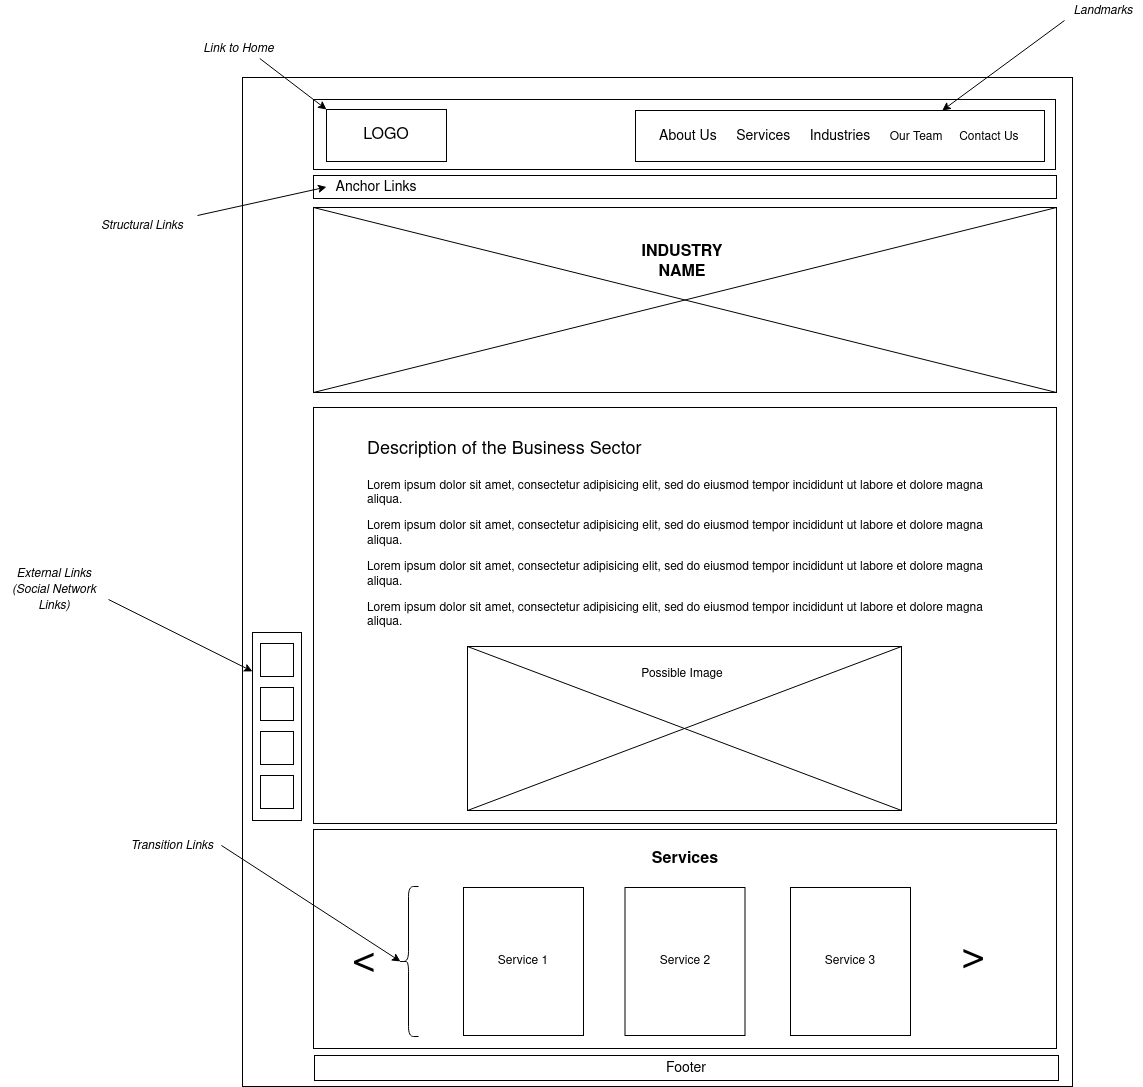

The diagram above was exported from draw.io. Its source (the exported page's mxGraphModel, read from the mxfile embedded in the PNG):
<mxGraphModel dx="1750" dy="1108" grid="0" gridSize="10" guides="1" tooltips="1" connect="1" arrows="1" fold="1" page="0" pageScale="1" pageWidth="850" pageHeight="1100" math="0" shadow="0">
  <root>
    <mxCell id="0" />
    <mxCell id="1" parent="0" />
    <mxCell id="5kIRc8xwy0Dr3KUUknD_-1" value="" style="rounded=0;whiteSpace=wrap;html=1;fillColor=none;" parent="1" vertex="1">
      <mxGeometry x="14" y="-75" width="830" height="1009" as="geometry" />
    </mxCell>
    <mxCell id="5kIRc8xwy0Dr3KUUknD_-2" value="" style="rounded=0;whiteSpace=wrap;html=1;fillColor=none;" parent="1" vertex="1">
      <mxGeometry x="85" y="-53" width="742" height="70" as="geometry" />
    </mxCell>
    <mxCell id="5kIRc8xwy0Dr3KUUknD_-3" value="&lt;font style=&quot;font-size: 16px&quot;&gt;LOGO&lt;/font&gt;" style="rounded=0;whiteSpace=wrap;html=1;fillColor=none;" parent="1" vertex="1">
      <mxGeometry x="98" y="-43" width="120" height="52" as="geometry" />
    </mxCell>
    <mxCell id="5kIRc8xwy0Dr3KUUknD_-4" value="" style="rounded=0;whiteSpace=wrap;html=1;strokeColor=#000000;fillColor=none;" parent="1" vertex="1">
      <mxGeometry x="407" y="-42" width="409" height="51" as="geometry" />
    </mxCell>
    <mxCell id="5kIRc8xwy0Dr3KUUknD_-5" value="&lt;font style=&quot;font-size: 14px&quot;&gt;About Us&amp;nbsp;&amp;nbsp;&amp;nbsp;&amp;nbsp; Services&amp;nbsp;&amp;nbsp;&amp;nbsp;&amp;nbsp; Industries&amp;nbsp;&amp;nbsp;&amp;nbsp;&amp;nbsp; &lt;/font&gt;Our Team&amp;nbsp;&amp;nbsp;&amp;nbsp;&amp;nbsp; Contact Us" style="text;html=1;strokeColor=none;fillColor=none;align=left;verticalAlign=middle;whiteSpace=wrap;rounded=0;" parent="1" vertex="1">
      <mxGeometry x="429" y="-26.5" width="373" height="20" as="geometry" />
    </mxCell>
    <mxCell id="5kIRc8xwy0Dr3KUUknD_-6" value="&lt;i&gt;Landmarks&lt;/i&gt;" style="text;html=1;strokeColor=none;fillColor=none;align=center;verticalAlign=middle;whiteSpace=wrap;rounded=0;" parent="1" vertex="1">
      <mxGeometry x="836" y="-152" width="78" height="20" as="geometry" />
    </mxCell>
    <mxCell id="5kIRc8xwy0Dr3KUUknD_-7" value="" style="endArrow=classic;html=1;entryX=0.75;entryY=0;entryDx=0;entryDy=0;exitX=0;exitY=1;exitDx=0;exitDy=0;" parent="1" source="5kIRc8xwy0Dr3KUUknD_-6" target="5kIRc8xwy0Dr3KUUknD_-4" edge="1">
      <mxGeometry width="50" height="50" relative="1" as="geometry">
        <mxPoint x="879" y="-68" as="sourcePoint" />
        <mxPoint x="929" y="-118" as="targetPoint" />
      </mxGeometry>
    </mxCell>
    <mxCell id="5kIRc8xwy0Dr3KUUknD_-8" value="" style="endArrow=classic;html=1;entryX=0;entryY=0;entryDx=0;entryDy=0;exitX=0.75;exitY=1;exitDx=0;exitDy=0;" parent="1" source="5kIRc8xwy0Dr3KUUknD_-9" target="5kIRc8xwy0Dr3KUUknD_-3" edge="1">
      <mxGeometry width="50" height="50" relative="1" as="geometry">
        <mxPoint x="18" y="-91.00000000000011" as="sourcePoint" />
        <mxPoint x="68" y="-141" as="targetPoint" />
      </mxGeometry>
    </mxCell>
    <mxCell id="5kIRc8xwy0Dr3KUUknD_-9" value="&lt;i&gt;Link to Home&lt;/i&gt;" style="text;html=1;strokeColor=none;fillColor=none;align=center;verticalAlign=middle;whiteSpace=wrap;rounded=0;" parent="1" vertex="1">
      <mxGeometry x="-31" y="-114" width="83" height="20" as="geometry" />
    </mxCell>
    <mxCell id="5kIRc8xwy0Dr3KUUknD_-10" value="" style="rounded=0;whiteSpace=wrap;html=1;fillColor=none;strokeColor=#000000;" parent="1" vertex="1">
      <mxGeometry x="85" y="23" width="743" height="23" as="geometry" />
    </mxCell>
    <mxCell id="5kIRc8xwy0Dr3KUUknD_-11" value="&lt;font style=&quot;font-size: 14px&quot;&gt;Anchor Links&lt;/font&gt;" style="text;html=1;strokeColor=none;fillColor=none;align=center;verticalAlign=middle;whiteSpace=wrap;rounded=0;" parent="1" vertex="1">
      <mxGeometry x="98" y="26.5" width="100" height="16" as="geometry" />
    </mxCell>
    <mxCell id="5kIRc8xwy0Dr3KUUknD_-12" value="&lt;i&gt;Structural Links&lt;/i&gt;" style="text;html=1;strokeColor=none;fillColor=none;align=center;verticalAlign=middle;whiteSpace=wrap;rounded=0;" parent="1" vertex="1">
      <mxGeometry x="-141" y="63" width="110" height="20" as="geometry" />
    </mxCell>
    <mxCell id="5kIRc8xwy0Dr3KUUknD_-13" value="" style="endArrow=classic;html=1;entryX=0;entryY=0.5;entryDx=0;entryDy=0;exitX=1;exitY=0;exitDx=0;exitDy=0;" parent="1" source="5kIRc8xwy0Dr3KUUknD_-12" target="5kIRc8xwy0Dr3KUUknD_-11" edge="1">
      <mxGeometry width="50" height="50" relative="1" as="geometry">
        <mxPoint x="-22" y="31.999999999999886" as="sourcePoint" />
        <mxPoint x="28" y="-18" as="targetPoint" />
      </mxGeometry>
    </mxCell>
    <mxCell id="5kIRc8xwy0Dr3KUUknD_-14" value="" style="rounded=0;whiteSpace=wrap;html=1;fillColor=none;strokeColor=#000000;" parent="1" vertex="1">
      <mxGeometry x="85" y="55" width="743" height="185" as="geometry" />
    </mxCell>
    <mxCell id="5kIRc8xwy0Dr3KUUknD_-15" value="" style="endArrow=none;html=1;entryX=0;entryY=0;entryDx=0;entryDy=0;exitX=1;exitY=1;exitDx=0;exitDy=0;" parent="1" source="5kIRc8xwy0Dr3KUUknD_-14" target="5kIRc8xwy0Dr3KUUknD_-14" edge="1">
      <mxGeometry width="50" height="50" relative="1" as="geometry">
        <mxPoint x="494" y="106" as="sourcePoint" />
        <mxPoint x="544" y="56" as="targetPoint" />
      </mxGeometry>
    </mxCell>
    <mxCell id="5kIRc8xwy0Dr3KUUknD_-16" value="" style="endArrow=none;html=1;entryX=1;entryY=0;entryDx=0;entryDy=0;exitX=0;exitY=1;exitDx=0;exitDy=0;" parent="1" source="5kIRc8xwy0Dr3KUUknD_-14" target="5kIRc8xwy0Dr3KUUknD_-14" edge="1">
      <mxGeometry width="50" height="50" relative="1" as="geometry">
        <mxPoint x="494" y="106" as="sourcePoint" />
        <mxPoint x="544" y="56" as="targetPoint" />
      </mxGeometry>
    </mxCell>
    <mxCell id="5kIRc8xwy0Dr3KUUknD_-17" value="&lt;b&gt;&lt;font style=&quot;font-size: 16px&quot;&gt;INDUSTRY NAME&lt;br&gt;&lt;/font&gt;&lt;/b&gt;" style="text;html=1;strokeColor=none;fillColor=none;align=center;verticalAlign=middle;whiteSpace=wrap;rounded=0;" parent="1" vertex="1">
      <mxGeometry x="388" y="100" width="132" height="20" as="geometry" />
    </mxCell>
    <mxCell id="5kIRc8xwy0Dr3KUUknD_-18" value="" style="rounded=0;whiteSpace=wrap;html=1;fillColor=none;strokeColor=#000000;" parent="1" vertex="1">
      <mxGeometry x="85" y="255" width="743" height="416" as="geometry" />
    </mxCell>
    <mxCell id="5kIRc8xwy0Dr3KUUknD_-19" value="&lt;h1&gt;&lt;span style=&quot;font-weight: normal&quot;&gt;&lt;font style=&quot;font-size: 18px&quot;&gt;Description of the Business Sector&lt;/font&gt;&lt;/span&gt;&lt;br&gt;&lt;/h1&gt;&lt;p&gt;Lorem ipsum dolor sit amet, consectetur adipisicing elit, sed do eiusmod tempor incididunt ut labore et dolore magna aliqua. &lt;br&gt;&lt;/p&gt;&lt;p&gt;Lorem ipsum dolor sit amet, consectetur adipisicing elit, sed do eiusmod tempor incididunt ut labore et dolore magna aliqua.&lt;/p&gt;&lt;p&gt;Lorem ipsum dolor sit amet, consectetur adipisicing elit, sed do eiusmod tempor incididunt ut labore et dolore magna aliqua.&lt;/p&gt;&lt;p&gt;Lorem ipsum dolor sit amet, consectetur adipisicing elit, sed do eiusmod tempor incididunt ut labore et dolore magna aliqua.&lt;/p&gt;" style="text;html=1;strokeColor=none;fillColor=none;spacing=5;spacingTop=-20;whiteSpace=wrap;overflow=hidden;rounded=0;" parent="1" vertex="1">
      <mxGeometry x="134" y="276" width="644" height="218" as="geometry" />
    </mxCell>
    <mxCell id="5kIRc8xwy0Dr3KUUknD_-20" value="" style="rounded=0;whiteSpace=wrap;html=1;strokeColor=#000000;fillColor=none;" parent="1" vertex="1">
      <mxGeometry x="239" y="494" width="434" height="164" as="geometry" />
    </mxCell>
    <mxCell id="5kIRc8xwy0Dr3KUUknD_-21" value="" style="endArrow=none;html=1;entryX=1;entryY=1;entryDx=0;entryDy=0;exitX=0;exitY=0;exitDx=0;exitDy=0;" parent="1" source="5kIRc8xwy0Dr3KUUknD_-20" target="5kIRc8xwy0Dr3KUUknD_-20" edge="1">
      <mxGeometry width="50" height="50" relative="1" as="geometry">
        <mxPoint x="494" y="443" as="sourcePoint" />
        <mxPoint x="544" y="393" as="targetPoint" />
      </mxGeometry>
    </mxCell>
    <mxCell id="5kIRc8xwy0Dr3KUUknD_-22" value="" style="endArrow=none;html=1;entryX=1;entryY=0;entryDx=0;entryDy=0;exitX=0;exitY=1;exitDx=0;exitDy=0;" parent="1" source="5kIRc8xwy0Dr3KUUknD_-20" target="5kIRc8xwy0Dr3KUUknD_-20" edge="1">
      <mxGeometry width="50" height="50" relative="1" as="geometry">
        <mxPoint x="494" y="443" as="sourcePoint" />
        <mxPoint x="544" y="393" as="targetPoint" />
      </mxGeometry>
    </mxCell>
    <mxCell id="5kIRc8xwy0Dr3KUUknD_-23" value="Possible Image" style="text;html=1;strokeColor=none;fillColor=none;align=center;verticalAlign=middle;whiteSpace=wrap;rounded=0;" parent="1" vertex="1">
      <mxGeometry x="353" y="512" width="202" height="20" as="geometry" />
    </mxCell>
    <mxCell id="5kIRc8xwy0Dr3KUUknD_-24" value="" style="group" parent="1" vertex="1" connectable="0">
      <mxGeometry x="85" y="677" width="765" height="223" as="geometry" />
    </mxCell>
    <mxCell id="5kIRc8xwy0Dr3KUUknD_-25" value="" style="rounded=0;whiteSpace=wrap;html=1;fillColor=none;strokeColor=#000000;" parent="5kIRc8xwy0Dr3KUUknD_-24" vertex="1">
      <mxGeometry width="743" height="219" as="geometry" />
    </mxCell>
    <mxCell id="5kIRc8xwy0Dr3KUUknD_-26" value="&lt;font style=&quot;font-size: 40px&quot;&gt;&amp;lt;&lt;/font&gt;" style="text;html=1;strokeColor=none;fillColor=none;align=center;verticalAlign=middle;whiteSpace=wrap;rounded=0;" parent="5kIRc8xwy0Dr3KUUknD_-24" vertex="1">
      <mxGeometry x="31" y="103.5184971098266" width="40" height="56.96531791907514" as="geometry" />
    </mxCell>
    <mxCell id="5kIRc8xwy0Dr3KUUknD_-27" value="&lt;font style=&quot;font-size: 40px&quot;&gt;&amp;lt;&lt;/font&gt;" style="text;html=1;strokeColor=none;fillColor=none;align=center;verticalAlign=middle;whiteSpace=wrap;rounded=0;rotation=-180;" parent="5kIRc8xwy0Dr3KUUknD_-24" vertex="1">
      <mxGeometry x="640" y="103.51734104046243" width="40" height="56.96531791907514" as="geometry" />
    </mxCell>
    <mxCell id="5kIRc8xwy0Dr3KUUknD_-28" value="" style="shape=curlyBracket;whiteSpace=wrap;html=1;rounded=1;strokeColor=#000000;fillColor=none;" parent="5kIRc8xwy0Dr3KUUknD_-24" vertex="1">
      <mxGeometry x="85" y="57" width="20" height="150" as="geometry" />
    </mxCell>
    <mxCell id="5kIRc8xwy0Dr3KUUknD_-29" value="" style="rounded=0;whiteSpace=wrap;html=1;fillColor=none;strokeColor=#000000;" parent="5kIRc8xwy0Dr3KUUknD_-24" vertex="1">
      <mxGeometry x="150" y="58" width="120" height="148" as="geometry" />
    </mxCell>
    <mxCell id="5kIRc8xwy0Dr3KUUknD_-30" value="Service 1" style="text;html=1;strokeColor=none;fillColor=none;align=center;verticalAlign=middle;whiteSpace=wrap;rounded=0;" parent="5kIRc8xwy0Dr3KUUknD_-24" vertex="1">
      <mxGeometry x="177" y="119.34219653179184" width="66" height="25.31791907514451" as="geometry" />
    </mxCell>
    <mxCell id="5kIRc8xwy0Dr3KUUknD_-31" value="" style="rounded=0;whiteSpace=wrap;html=1;fillColor=none;strokeColor=#000000;" parent="5kIRc8xwy0Dr3KUUknD_-24" vertex="1">
      <mxGeometry x="311.5" y="58" width="120" height="148" as="geometry" />
    </mxCell>
    <mxCell id="5kIRc8xwy0Dr3KUUknD_-32" value="" style="rounded=0;whiteSpace=wrap;html=1;fillColor=none;strokeColor=#000000;" parent="5kIRc8xwy0Dr3KUUknD_-24" vertex="1">
      <mxGeometry x="477" y="58" width="120" height="148" as="geometry" />
    </mxCell>
    <mxCell id="5kIRc8xwy0Dr3KUUknD_-33" value="Service 2" style="text;html=1;strokeColor=none;fillColor=none;align=center;verticalAlign=middle;whiteSpace=wrap;rounded=0;" parent="5kIRc8xwy0Dr3KUUknD_-24" vertex="1">
      <mxGeometry x="338.5" y="119.34219653179184" width="66" height="25.31791907514451" as="geometry" />
    </mxCell>
    <mxCell id="5kIRc8xwy0Dr3KUUknD_-34" value="Service 3" style="text;html=1;strokeColor=none;fillColor=none;align=center;verticalAlign=middle;whiteSpace=wrap;rounded=0;" parent="5kIRc8xwy0Dr3KUUknD_-24" vertex="1">
      <mxGeometry x="504" y="119.34219653179184" width="66" height="25.31791907514451" as="geometry" />
    </mxCell>
    <mxCell id="5kIRc8xwy0Dr3KUUknD_-35" value="&lt;font size=&quot;1&quot;&gt;&lt;b style=&quot;font-size: 16px&quot;&gt;Services&lt;/b&gt;&lt;/font&gt;" style="text;html=1;strokeColor=none;fillColor=none;align=center;verticalAlign=middle;whiteSpace=wrap;rounded=0;" parent="5kIRc8xwy0Dr3KUUknD_-24" vertex="1">
      <mxGeometry x="291.75" y="20" width="159.5" height="20" as="geometry" />
    </mxCell>
    <mxCell id="5kIRc8xwy0Dr3KUUknD_-36" value="&lt;font style=&quot;font-size: 14px&quot;&gt;Footer&lt;/font&gt;" style="rounded=0;whiteSpace=wrap;html=1;strokeColor=#000000;fillColor=none;" parent="1" vertex="1">
      <mxGeometry x="86" y="903" width="744" height="25" as="geometry" />
    </mxCell>
    <mxCell id="5kIRc8xwy0Dr3KUUknD_-37" value="" style="rounded=0;whiteSpace=wrap;html=1;strokeColor=#000000;fillColor=none;" parent="1" vertex="1">
      <mxGeometry x="24" y="480" width="49" height="188" as="geometry" />
    </mxCell>
    <mxCell id="5kIRc8xwy0Dr3KUUknD_-38" value="" style="whiteSpace=wrap;html=1;aspect=fixed;strokeColor=#000000;fillColor=none;" parent="1" vertex="1">
      <mxGeometry x="32" y="491" width="33" height="33" as="geometry" />
    </mxCell>
    <mxCell id="5kIRc8xwy0Dr3KUUknD_-39" value="" style="whiteSpace=wrap;html=1;aspect=fixed;strokeColor=#000000;fillColor=none;" parent="1" vertex="1">
      <mxGeometry x="32" y="535" width="33" height="33" as="geometry" />
    </mxCell>
    <mxCell id="5kIRc8xwy0Dr3KUUknD_-40" value="" style="whiteSpace=wrap;html=1;aspect=fixed;strokeColor=#000000;fillColor=none;" parent="1" vertex="1">
      <mxGeometry x="32" y="579" width="33" height="33" as="geometry" />
    </mxCell>
    <mxCell id="5kIRc8xwy0Dr3KUUknD_-41" value="" style="whiteSpace=wrap;html=1;aspect=fixed;strokeColor=#000000;fillColor=none;" parent="1" vertex="1">
      <mxGeometry x="32" y="623" width="33" height="33" as="geometry" />
    </mxCell>
    <mxCell id="5kIRc8xwy0Dr3KUUknD_-42" value="&lt;i&gt;External Links (Social Network Links)&lt;/i&gt;" style="text;html=1;strokeColor=none;fillColor=none;align=center;verticalAlign=middle;whiteSpace=wrap;rounded=0;" parent="1" vertex="1">
      <mxGeometry x="-228" y="427" width="108" height="20" as="geometry" />
    </mxCell>
    <mxCell id="5kIRc8xwy0Dr3KUUknD_-43" value="" style="endArrow=classic;html=1;entryX=0;entryY=0.207;entryDx=0;entryDy=0;entryPerimeter=0;exitX=1;exitY=1;exitDx=0;exitDy=0;" parent="1" source="5kIRc8xwy0Dr3KUUknD_-42" target="5kIRc8xwy0Dr3KUUknD_-37" edge="1">
      <mxGeometry width="50" height="50" relative="1" as="geometry">
        <mxPoint x="-111" y="601.9999999999999" as="sourcePoint" />
        <mxPoint x="-61" y="552" as="targetPoint" />
      </mxGeometry>
    </mxCell>
    <mxCell id="5kIRc8xwy0Dr3KUUknD_-44" value="&lt;i&gt;Transition Links&lt;/i&gt;" style="text;html=1;strokeColor=none;fillColor=none;align=center;verticalAlign=middle;whiteSpace=wrap;rounded=0;" parent="1" vertex="1">
      <mxGeometry x="-105" y="683" width="98" height="20" as="geometry" />
    </mxCell>
    <mxCell id="5kIRc8xwy0Dr3KUUknD_-45" value="" style="endArrow=classic;html=1;exitX=1;exitY=0.5;exitDx=0;exitDy=0;entryX=0.1;entryY=0.5;entryDx=0;entryDy=0;entryPerimeter=0;" parent="1" source="5kIRc8xwy0Dr3KUUknD_-44" target="5kIRc8xwy0Dr3KUUknD_-28" edge="1">
      <mxGeometry width="50" height="50" relative="1" as="geometry">
        <mxPoint x="-114" y="1003.9999999999999" as="sourcePoint" />
        <mxPoint x="-64" y="954" as="targetPoint" />
      </mxGeometry>
    </mxCell>
  </root>
</mxGraphModel>